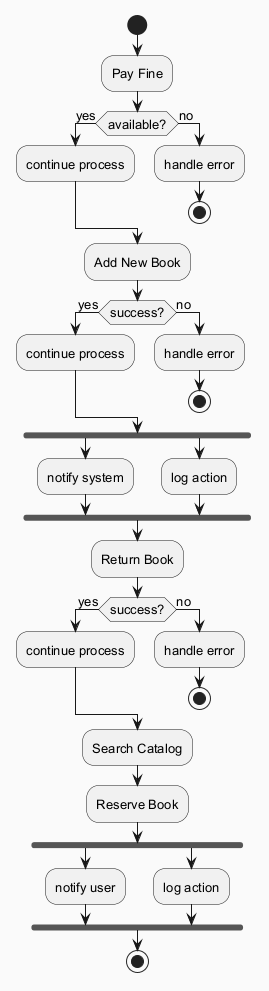

The diagram above was rendered by PlantUML. Its source (embedded in the PNG):
@startuml
skinparam backgroundColor #FAFAFA
skinparam classBackgroundColor #FFF3E0
skinparam classBorderColor #E65100
skinparam defaultFontSize 13
start
:Pay Fine;
if (available?) then (yes)
:continue process;
else (no)
:handle error;
stop
endif
:Add New Book;
if (success?) then (yes)
:continue process;
else (no)
:handle error;
stop
endif
fork
:notify system;
fork again
:log action;
end fork
:Return Book;
if (success?) then (yes)
:continue process;
else (no)
:handle error;
stop
endif
:Search Catalog;
:Reserve Book;
fork
:notify user;
fork again
:log action;
end fork
stop
@enduml